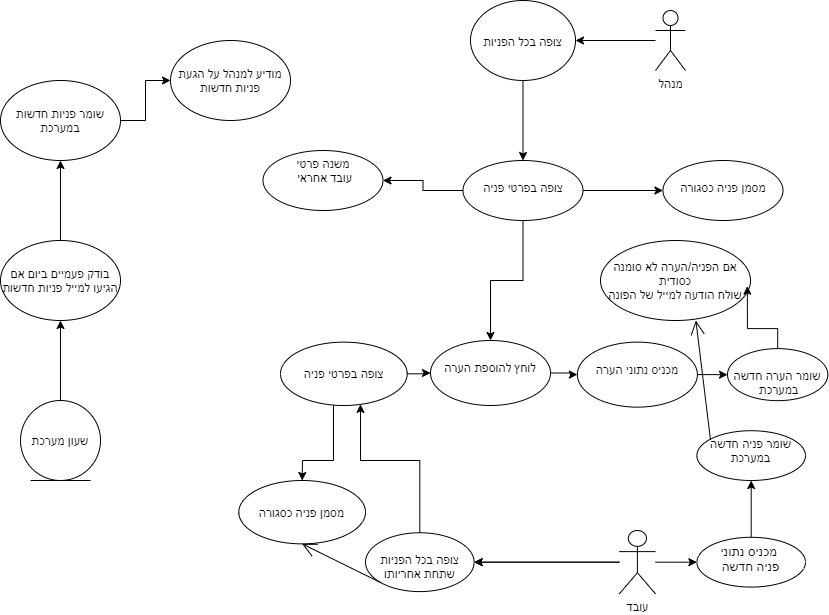

The diagram above was exported from draw.io. Its source (the exported page's mxGraphModel, read from the mxfile embedded in the PNG):
<mxGraphModel dx="868" dy="450" grid="1" gridSize="10" guides="1" tooltips="1" connect="1" arrows="1" fold="1" page="1" pageScale="1" pageWidth="827" pageHeight="1169" background="#ffffff" math="0" shadow="0">
  <root>
    <mxCell id="0" />
    <mxCell id="1" parent="0" />
    <mxCell id="ebzaWmidBUEkUafb_fH5-58" value="" style="edgeStyle=orthogonalEdgeStyle;rounded=0;orthogonalLoop=1;jettySize=auto;html=1;" edge="1" parent="1" source="ebzaWmidBUEkUafb_fH5-48" target="ebzaWmidBUEkUafb_fH5-57">
      <mxGeometry relative="1" as="geometry" />
    </mxCell>
    <object label="שעון מערכת" id="ebzaWmidBUEkUafb_fH5-48">
      <mxCell style="ellipse;shape=umlEntity;whiteSpace=wrap;html=1;" vertex="1" parent="1">
        <mxGeometry x="20" y="490" width="80" height="80" as="geometry" />
      </mxCell>
    </object>
    <mxCell id="ebzaWmidBUEkUafb_fH5-60" value="" style="edgeStyle=orthogonalEdgeStyle;rounded=0;orthogonalLoop=1;jettySize=auto;html=1;" edge="1" parent="1" source="ebzaWmidBUEkUafb_fH5-57" target="ebzaWmidBUEkUafb_fH5-59">
      <mxGeometry relative="1" as="geometry" />
    </mxCell>
    <mxCell id="ebzaWmidBUEkUafb_fH5-57" value="בודק פעמיים ביום אם הגיעו למייל פניות חדשות" style="ellipse;whiteSpace=wrap;html=1;" vertex="1" parent="1">
      <mxGeometry y="330" width="120" height="80" as="geometry" />
    </mxCell>
    <mxCell id="ebzaWmidBUEkUafb_fH5-97" value="" style="edgeStyle=orthogonalEdgeStyle;rounded=0;orthogonalLoop=1;jettySize=auto;html=1;" edge="1" parent="1" source="ebzaWmidBUEkUafb_fH5-59" target="ebzaWmidBUEkUafb_fH5-96">
      <mxGeometry relative="1" as="geometry" />
    </mxCell>
    <mxCell id="ebzaWmidBUEkUafb_fH5-59" value="שומר פניות חדשות במערכת" style="ellipse;whiteSpace=wrap;html=1;" vertex="1" parent="1">
      <mxGeometry y="170" width="120" height="80" as="geometry" />
    </mxCell>
    <mxCell id="ebzaWmidBUEkUafb_fH5-68" value="" style="edgeStyle=orthogonalEdgeStyle;rounded=0;orthogonalLoop=1;jettySize=auto;html=1;" edge="1" parent="1" source="ebzaWmidBUEkUafb_fH5-61" target="ebzaWmidBUEkUafb_fH5-67">
      <mxGeometry relative="1" as="geometry" />
    </mxCell>
    <mxCell id="ebzaWmidBUEkUafb_fH5-61" value="מנהל" style="shape=umlActor;verticalLabelPosition=bottom;verticalAlign=top;html=1;" vertex="1" parent="1">
      <mxGeometry x="655" y="100" width="30" height="60" as="geometry" />
    </mxCell>
    <mxCell id="ebzaWmidBUEkUafb_fH5-81" value="" style="edgeStyle=orthogonalEdgeStyle;rounded=0;orthogonalLoop=1;jettySize=auto;html=1;" edge="1" parent="1" source="ebzaWmidBUEkUafb_fH5-67" target="ebzaWmidBUEkUafb_fH5-80">
      <mxGeometry relative="1" as="geometry" />
    </mxCell>
    <mxCell id="ebzaWmidBUEkUafb_fH5-67" value="&lt;br&gt;&lt;br&gt;צופה בכל הפניות" style="ellipse;whiteSpace=wrap;html=1;verticalAlign=top;" vertex="1" parent="1">
      <mxGeometry x="470" y="90" width="105" height="80" as="geometry" />
    </mxCell>
    <mxCell id="ebzaWmidBUEkUafb_fH5-78" value="" style="edgeStyle=orthogonalEdgeStyle;rounded=0;orthogonalLoop=1;jettySize=auto;html=1;" edge="1" parent="1" source="ebzaWmidBUEkUafb_fH5-35" target="ebzaWmidBUEkUafb_fH5-53">
      <mxGeometry relative="1" as="geometry">
        <Array as="points">
          <mxPoint x="419" y="550" />
          <mxPoint x="360" y="550" />
        </Array>
      </mxGeometry>
    </mxCell>
    <mxCell id="ebzaWmidBUEkUafb_fH5-35" value="&lt;br&gt;צופה בכל הפניות&lt;br&gt;שתחת אחריותו" style="ellipse;whiteSpace=wrap;html=1;verticalAlign=top;" vertex="1" parent="1">
      <mxGeometry x="365.00318024386775" y="622.2627205882353" width="108.61318024386775" height="58.83073529411765" as="geometry" />
    </mxCell>
    <mxCell id="ebzaWmidBUEkUafb_fH5-36" value="" style="edgeStyle=orthogonalEdgeStyle;rounded=0;orthogonalLoop=1;jettySize=auto;html=1;" edge="1" parent="1" source="ebzaWmidBUEkUafb_fH5-26" target="ebzaWmidBUEkUafb_fH5-35">
      <mxGeometry relative="1" as="geometry" />
    </mxCell>
    <mxCell id="ebzaWmidBUEkUafb_fH5-37" value="" style="edgeStyle=orthogonalEdgeStyle;rounded=0;orthogonalLoop=1;jettySize=auto;html=1;" edge="1" parent="1" source="ebzaWmidBUEkUafb_fH5-26" target="ebzaWmidBUEkUafb_fH5-35">
      <mxGeometry relative="1" as="geometry" />
    </mxCell>
    <mxCell id="ebzaWmidBUEkUafb_fH5-26" value="עובד" style="shape=umlActor;verticalLabelPosition=bottom;verticalAlign=top;html=1;outlineConnect=0;" vertex="1" parent="1">
      <mxGeometry x="618.7943934146226" y="620" width="36.20439341462259" height="63.356176470588245" as="geometry" />
    </mxCell>
    <mxCell id="ebzaWmidBUEkUafb_fH5-29" value="&lt;font style=&quot;font-size: 13px&quot;&gt;מכניס נתוני &lt;br&gt;&amp;nbsp;פניה חדשה&amp;nbsp;&lt;/font&gt;" style="ellipse;whiteSpace=wrap;html=1;verticalAlign=top;" vertex="1" parent="1">
      <mxGeometry x="696.39" y="626.7877941176471" width="108.61318024386775" height="49.77985294117647" as="geometry" />
    </mxCell>
    <mxCell id="ebzaWmidBUEkUafb_fH5-30" value="" style="edgeStyle=orthogonalEdgeStyle;rounded=0;orthogonalLoop=1;jettySize=auto;html=1;" edge="1" parent="1" source="ebzaWmidBUEkUafb_fH5-26" target="ebzaWmidBUEkUafb_fH5-29">
      <mxGeometry x="415" y="240" as="geometry" />
    </mxCell>
    <mxCell id="ebzaWmidBUEkUafb_fH5-33" value="שומר פניה חדשה במערכת" style="ellipse;whiteSpace=wrap;html=1;verticalAlign=top;" vertex="1" parent="1">
      <mxGeometry x="696.39" y="520.2247058823531" width="108.61318024386775" height="49.77985294117647" as="geometry" />
    </mxCell>
    <mxCell id="ebzaWmidBUEkUafb_fH5-34" value="" style="edgeStyle=orthogonalEdgeStyle;rounded=0;orthogonalLoop=1;jettySize=auto;html=1;" edge="1" parent="1" source="ebzaWmidBUEkUafb_fH5-29" target="ebzaWmidBUEkUafb_fH5-33">
      <mxGeometry x="415" y="240" as="geometry" />
    </mxCell>
    <mxCell id="ebzaWmidBUEkUafb_fH5-55" value="מסמן פניה כסגורה" style="ellipse;whiteSpace=wrap;html=1;" vertex="1" parent="1">
      <mxGeometry x="238.28757365849037" y="570.0029411764706" width="126.71537695117904" height="63.356176470588245" as="geometry" />
    </mxCell>
    <mxCell id="ebzaWmidBUEkUafb_fH5-56" value="" style="edgeStyle=orthogonalEdgeStyle;rounded=0;orthogonalLoop=1;jettySize=auto;html=1;" edge="1" parent="1" source="ebzaWmidBUEkUafb_fH5-53" target="ebzaWmidBUEkUafb_fH5-55">
      <mxGeometry x="415" y="240" as="geometry">
        <Array as="points">
          <mxPoint x="333" y="550" />
          <mxPoint x="302" y="550" />
        </Array>
      </mxGeometry>
    </mxCell>
    <mxCell id="ebzaWmidBUEkUafb_fH5-66" value="" style="endArrow=open;endFill=1;endSize=12;html=1;exitX=0;exitY=1;exitDx=0;exitDy=0;entryX=0.5;entryY=1;entryDx=0;entryDy=0;" edge="1" parent="1" source="ebzaWmidBUEkUafb_fH5-35" target="ebzaWmidBUEkUafb_fH5-55">
      <mxGeometry x="415" y="240" width="160" as="geometry">
        <mxPoint x="405" y="492.4200000000001" as="sourcePoint" />
        <mxPoint x="310" y="640" as="targetPoint" />
        <Array as="points" />
      </mxGeometry>
    </mxCell>
    <mxCell id="ebzaWmidBUEkUafb_fH5-82" value="" style="edgeStyle=orthogonalEdgeStyle;rounded=0;orthogonalLoop=1;jettySize=auto;html=1;" edge="1" parent="1" source="ebzaWmidBUEkUafb_fH5-80" target="ebzaWmidBUEkUafb_fH5-42">
      <mxGeometry relative="1" as="geometry" />
    </mxCell>
    <mxCell id="ebzaWmidBUEkUafb_fH5-84" value="" style="edgeStyle=orthogonalEdgeStyle;rounded=0;orthogonalLoop=1;jettySize=auto;html=1;" edge="1" parent="1" source="ebzaWmidBUEkUafb_fH5-80" target="ebzaWmidBUEkUafb_fH5-83">
      <mxGeometry relative="1" as="geometry" />
    </mxCell>
    <mxCell id="ebzaWmidBUEkUafb_fH5-86" value="" style="edgeStyle=orthogonalEdgeStyle;rounded=0;orthogonalLoop=1;jettySize=auto;html=1;" edge="1" parent="1" source="ebzaWmidBUEkUafb_fH5-80" target="ebzaWmidBUEkUafb_fH5-85">
      <mxGeometry relative="1" as="geometry" />
    </mxCell>
    <mxCell id="ebzaWmidBUEkUafb_fH5-80" value="&lt;div&gt;&lt;br&gt;&lt;/div&gt;&lt;div&gt;צופה בפרטי פניה&lt;/div&gt;" style="ellipse;whiteSpace=wrap;html=1;verticalAlign=top;" vertex="1" parent="1">
      <mxGeometry x="462.5" y="250" width="120" height="60" as="geometry" />
    </mxCell>
    <mxCell id="ebzaWmidBUEkUafb_fH5-83" value="משנה פרטי&lt;br&gt;&amp;nbsp;עובד אחראי" style="ellipse;whiteSpace=wrap;html=1;verticalAlign=top;" vertex="1" parent="1">
      <mxGeometry x="262.5" y="240" width="120" height="60" as="geometry" />
    </mxCell>
    <mxCell id="ebzaWmidBUEkUafb_fH5-85" value="&lt;br&gt;מסמן פניה כסגורה" style="ellipse;whiteSpace=wrap;html=1;verticalAlign=top;" vertex="1" parent="1">
      <mxGeometry x="662.5" y="250" width="120" height="60" as="geometry" />
    </mxCell>
    <mxCell id="ebzaWmidBUEkUafb_fH5-87" value="אם הפניה/הערה לא סומנה כסודית&lt;br&gt;שולח הודעה למייל של הפונה" style="ellipse;whiteSpace=wrap;html=1;" vertex="1" parent="1">
      <mxGeometry x="600" y="330" width="150" height="80" as="geometry" />
    </mxCell>
    <mxCell id="ebzaWmidBUEkUafb_fH5-89" value="" style="group" vertex="1" connectable="0" parent="1">
      <mxGeometry x="279.99757365849035" y="430" width="547.3624263415097" height="66.63999999999999" as="geometry" />
    </mxCell>
    <mxCell id="ebzaWmidBUEkUafb_fH5-46" value="&lt;br&gt;שומר הערה חדשה&lt;br&gt;&amp;nbsp;במערכת" style="ellipse;whiteSpace=wrap;html=1;verticalAlign=top;" vertex="1" parent="ebzaWmidBUEkUafb_fH5-89">
      <mxGeometry x="447.00242634150965" y="8.120000000000005" width="100.36" height="52.05" as="geometry" />
    </mxCell>
    <mxCell id="ebzaWmidBUEkUafb_fH5-88" value="" style="group" vertex="1" connectable="0" parent="ebzaWmidBUEkUafb_fH5-89">
      <mxGeometry width="416.9024263415096" height="66.63999999999999" as="geometry" />
    </mxCell>
    <mxCell id="ebzaWmidBUEkUafb_fH5-42" value="&lt;br&gt;לוחץ להוספת הערה" style="ellipse;whiteSpace=wrap;html=1;verticalAlign=top;" vertex="1" parent="ebzaWmidBUEkUafb_fH5-88">
      <mxGeometry x="150.00242634150965" width="120" height="65" as="geometry" />
    </mxCell>
    <mxCell id="ebzaWmidBUEkUafb_fH5-44" value="&lt;br&gt;מכניס נתוני הערה" style="ellipse;whiteSpace=wrap;html=1;verticalAlign=top;" vertex="1" parent="ebzaWmidBUEkUafb_fH5-88">
      <mxGeometry x="296.9024263415096" y="1.6399999999999864" width="120" height="65" as="geometry" />
    </mxCell>
    <mxCell id="ebzaWmidBUEkUafb_fH5-45" value="" style="edgeStyle=orthogonalEdgeStyle;rounded=0;orthogonalLoop=1;jettySize=auto;html=1;" edge="1" parent="ebzaWmidBUEkUafb_fH5-88" source="ebzaWmidBUEkUafb_fH5-42" target="ebzaWmidBUEkUafb_fH5-44">
      <mxGeometry x="-9.997573658490353" y="-154.77" as="geometry" />
    </mxCell>
    <mxCell id="ebzaWmidBUEkUafb_fH5-77" value="" style="edgeStyle=orthogonalEdgeStyle;rounded=0;orthogonalLoop=1;jettySize=auto;html=1;" edge="1" parent="ebzaWmidBUEkUafb_fH5-88" source="ebzaWmidBUEkUafb_fH5-53" target="ebzaWmidBUEkUafb_fH5-42">
      <mxGeometry relative="1" as="geometry" />
    </mxCell>
    <mxCell id="ebzaWmidBUEkUafb_fH5-53" value="צופה בפרטי פניה" style="ellipse;whiteSpace=wrap;html=1;" vertex="1" parent="ebzaWmidBUEkUafb_fH5-88">
      <mxGeometry y="1.6397058823529278" width="126.71537695117904" height="63.356176470588245" as="geometry" />
    </mxCell>
    <mxCell id="ebzaWmidBUEkUafb_fH5-47" value="" style="edgeStyle=orthogonalEdgeStyle;rounded=0;orthogonalLoop=1;jettySize=auto;html=1;" edge="1" parent="ebzaWmidBUEkUafb_fH5-89" source="ebzaWmidBUEkUafb_fH5-44" target="ebzaWmidBUEkUafb_fH5-46">
      <mxGeometry x="270" y="230.23" as="geometry" />
    </mxCell>
    <mxCell id="ebzaWmidBUEkUafb_fH5-90" value="" style="edgeStyle=orthogonalEdgeStyle;rounded=0;orthogonalLoop=1;jettySize=auto;html=1;entryX=0.979;entryY=0.571;entryDx=0;entryDy=0;entryPerimeter=0;" edge="1" parent="1" source="ebzaWmidBUEkUafb_fH5-46" target="ebzaWmidBUEkUafb_fH5-87">
      <mxGeometry relative="1" as="geometry">
        <mxPoint x="760" y="418" as="targetPoint" />
      </mxGeometry>
    </mxCell>
    <mxCell id="ebzaWmidBUEkUafb_fH5-94" value="" style="endArrow=open;endFill=1;endSize=12;html=1;entryX=0.636;entryY=1;entryDx=0;entryDy=0;entryPerimeter=0;" edge="1" parent="1" target="ebzaWmidBUEkUafb_fH5-87">
      <mxGeometry width="160" relative="1" as="geometry">
        <mxPoint x="710" y="529.5" as="sourcePoint" />
        <mxPoint x="870" y="529.5" as="targetPoint" />
      </mxGeometry>
    </mxCell>
    <mxCell id="ebzaWmidBUEkUafb_fH5-96" value="מודיע למנהל על הגעת פניות חדשות" style="ellipse;whiteSpace=wrap;html=1;" vertex="1" parent="1">
      <mxGeometry x="170" y="130" width="120" height="80" as="geometry" />
    </mxCell>
  </root>
</mxGraphModel>